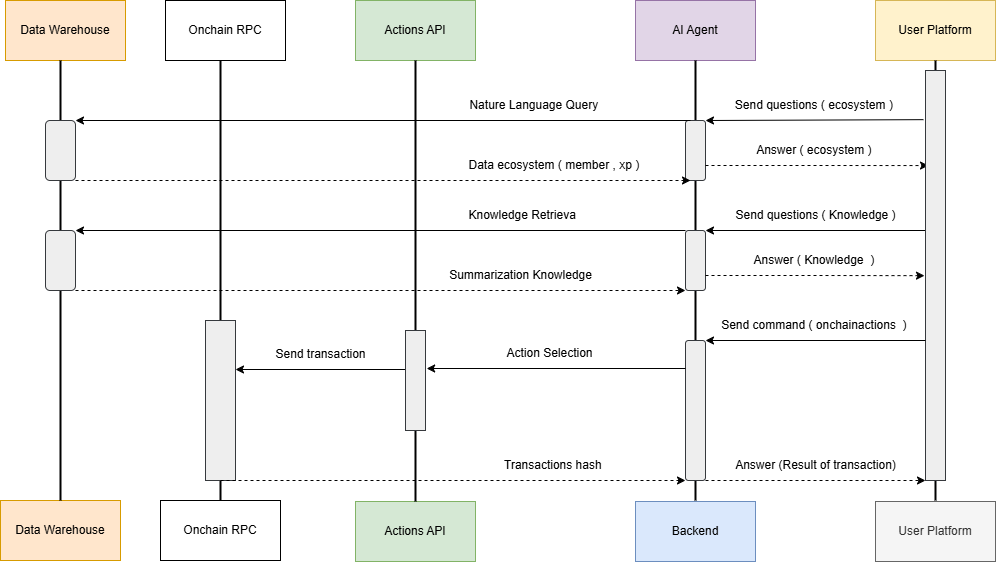

The diagram above was exported from draw.io. Its source (the exported page's mxGraphModel, read from the mxfile embedded in the PNG):
<mxGraphModel dx="4679" dy="827" grid="1" gridSize="10" guides="1" tooltips="1" connect="1" arrows="1" fold="1" page="1" pageScale="1" pageWidth="3300" pageHeight="4681" math="0" shadow="0">
  <root>
    <mxCell id="WIyWlLk6GJQsqaUBKTNV-0" />
    <mxCell id="WIyWlLk6GJQsqaUBKTNV-1" parent="WIyWlLk6GJQsqaUBKTNV-0" />
    <mxCell id="UfYg303tMxaaa7Vk1nTy-6" value="Data Warehouse" style="rounded=0;whiteSpace=wrap;html=1;fillColor=#ffe6cc;strokeColor=#d79b00;" parent="WIyWlLk6GJQsqaUBKTNV-1" vertex="1">
      <mxGeometry x="-350" y="80" width="120" height="60" as="geometry" />
    </mxCell>
    <mxCell id="UfYg303tMxaaa7Vk1nTy-11" value="Data Warehouse" style="rounded=0;whiteSpace=wrap;html=1;fillColor=#ffe6cc;strokeColor=#d79b00;" parent="WIyWlLk6GJQsqaUBKTNV-1" vertex="1">
      <mxGeometry x="-355" y="580" width="120" height="60" as="geometry" />
    </mxCell>
    <mxCell id="UfYg303tMxaaa7Vk1nTy-17" value="AI Agent" style="rounded=0;whiteSpace=wrap;html=1;fillColor=#e1d5e7;strokeColor=#9673a6;" parent="WIyWlLk6GJQsqaUBKTNV-1" vertex="1">
      <mxGeometry x="280" y="80" width="120" height="60" as="geometry" />
    </mxCell>
    <mxCell id="UfYg303tMxaaa7Vk1nTy-34" value="User Platform" style="rounded=0;whiteSpace=wrap;html=1;fillColor=#fff2cc;strokeColor=#d6b656;" parent="WIyWlLk6GJQsqaUBKTNV-1" vertex="1">
      <mxGeometry x="520" y="80" width="120" height="60" as="geometry" />
    </mxCell>
    <mxCell id="UfYg303tMxaaa7Vk1nTy-35" value="User Platform" style="rounded=0;whiteSpace=wrap;html=1;fillColor=#f5f5f5;strokeColor=#666666;fontColor=#333333;" parent="WIyWlLk6GJQsqaUBKTNV-1" vertex="1">
      <mxGeometry x="520" y="581" width="120" height="60" as="geometry" />
    </mxCell>
    <mxCell id="UfYg303tMxaaa7Vk1nTy-53" value="" style="line;strokeWidth=2;direction=south;html=1;" parent="WIyWlLk6GJQsqaUBKTNV-1" vertex="1">
      <mxGeometry x="335" y="140" width="10" height="440" as="geometry" />
    </mxCell>
    <mxCell id="UfYg303tMxaaa7Vk1nTy-54" value="" style="line;strokeWidth=2;direction=south;html=1;" parent="WIyWlLk6GJQsqaUBKTNV-1" vertex="1">
      <mxGeometry x="-300" y="140" width="10" height="440" as="geometry" />
    </mxCell>
    <mxCell id="UfYg303tMxaaa7Vk1nTy-55" value="" style="line;strokeWidth=2;direction=south;html=1;" parent="WIyWlLk6GJQsqaUBKTNV-1" vertex="1">
      <mxGeometry x="575" y="140" width="10" height="440" as="geometry" />
    </mxCell>
    <mxCell id="UfYg303tMxaaa7Vk1nTy-57" value="" style="rounded=1;whiteSpace=wrap;html=1;fillColor=#eeeeee;strokeColor=#36393d;" parent="WIyWlLk6GJQsqaUBKTNV-1" vertex="1">
      <mxGeometry x="330" y="200" width="20" height="60" as="geometry" />
    </mxCell>
    <mxCell id="UfYg303tMxaaa7Vk1nTy-69" value="Onchain RPC" style="rounded=0;whiteSpace=wrap;html=1;" parent="WIyWlLk6GJQsqaUBKTNV-1" vertex="1">
      <mxGeometry x="-190" y="80" width="120" height="60" as="geometry" />
    </mxCell>
    <mxCell id="UfYg303tMxaaa7Vk1nTy-70" value="" style="line;strokeWidth=2;direction=south;html=1;" parent="WIyWlLk6GJQsqaUBKTNV-1" vertex="1">
      <mxGeometry x="-140" y="140" width="10" height="440" as="geometry" />
    </mxCell>
    <mxCell id="UfYg303tMxaaa7Vk1nTy-71" value="Onchain RPC" style="rounded=0;whiteSpace=wrap;html=1;" parent="WIyWlLk6GJQsqaUBKTNV-1" vertex="1">
      <mxGeometry x="-195" y="580" width="120" height="60" as="geometry" />
    </mxCell>
    <mxCell id="UfYg303tMxaaa7Vk1nTy-73" value="" style="rounded=1;whiteSpace=wrap;html=1;fillColor=#eeeeee;strokeColor=#36393d;" parent="WIyWlLk6GJQsqaUBKTNV-1" vertex="1">
      <mxGeometry x="330" y="310" width="20" height="60" as="geometry" />
    </mxCell>
    <mxCell id="UfYg303tMxaaa7Vk1nTy-74" value="" style="rounded=1;whiteSpace=wrap;html=1;fillColor=#eeeeee;strokeColor=#36393d;" parent="WIyWlLk6GJQsqaUBKTNV-1" vertex="1">
      <mxGeometry x="330" y="420" width="20" height="140" as="geometry" />
    </mxCell>
    <mxCell id="UfYg303tMxaaa7Vk1nTy-87" value="" style="endArrow=classic;html=1;rounded=0;entryX=1;entryY=0;entryDx=0;entryDy=0;exitX=-0.1;exitY=0.054;exitDx=0;exitDy=0;exitPerimeter=0;" parent="WIyWlLk6GJQsqaUBKTNV-1" target="UfYg303tMxaaa7Vk1nTy-57" edge="1">
      <mxGeometry width="50" height="50" relative="1" as="geometry">
        <mxPoint x="568" y="199.15999999999997" as="sourcePoint" />
        <mxPoint x="260" y="350" as="targetPoint" />
      </mxGeometry>
    </mxCell>
    <mxCell id="UfYg303tMxaaa7Vk1nTy-89" style="edgeStyle=orthogonalEdgeStyle;rounded=0;orthogonalLoop=1;jettySize=auto;html=1;exitX=1;exitY=0.75;exitDx=0;exitDy=0;dashed=1;entryX=0.15;entryY=0.139;entryDx=0;entryDy=0;entryPerimeter=0;" parent="WIyWlLk6GJQsqaUBKTNV-1" source="UfYg303tMxaaa7Vk1nTy-57" edge="1">
      <mxGeometry relative="1" as="geometry">
        <mxPoint x="573" y="245.05999999999995" as="targetPoint" />
      </mxGeometry>
    </mxCell>
    <mxCell id="UfYg303tMxaaa7Vk1nTy-90" value="" style="endArrow=classic;html=1;rounded=0;entryX=1;entryY=0;entryDx=0;entryDy=0;" parent="WIyWlLk6GJQsqaUBKTNV-1" target="UfYg303tMxaaa7Vk1nTy-73" edge="1">
      <mxGeometry width="50" height="50" relative="1" as="geometry">
        <mxPoint x="570" y="310" as="sourcePoint" />
        <mxPoint x="360" y="310" as="targetPoint" />
      </mxGeometry>
    </mxCell>
    <mxCell id="UfYg303tMxaaa7Vk1nTy-92" style="edgeStyle=orthogonalEdgeStyle;rounded=0;orthogonalLoop=1;jettySize=auto;html=1;exitX=1;exitY=0.75;exitDx=0;exitDy=0;entryX=-0.05;entryY=0.287;entryDx=0;entryDy=0;entryPerimeter=0;dashed=1;" parent="WIyWlLk6GJQsqaUBKTNV-1" source="UfYg303tMxaaa7Vk1nTy-73" edge="1">
      <mxGeometry relative="1" as="geometry">
        <mxPoint x="569" y="355.15999999999997" as="targetPoint" />
      </mxGeometry>
    </mxCell>
    <mxCell id="UfYg303tMxaaa7Vk1nTy-115" value="" style="rounded=0;whiteSpace=wrap;html=1;fillColor=#eeeeee;strokeColor=#36393d;" parent="WIyWlLk6GJQsqaUBKTNV-1" vertex="1">
      <mxGeometry x="570" y="150" width="20" height="410" as="geometry" />
    </mxCell>
    <mxCell id="UfYg303tMxaaa7Vk1nTy-119" value="" style="rounded=1;whiteSpace=wrap;html=1;fillColor=#eeeeee;strokeColor=#36393d;" parent="WIyWlLk6GJQsqaUBKTNV-1" vertex="1">
      <mxGeometry x="-310" y="200" width="30" height="60" as="geometry" />
    </mxCell>
    <mxCell id="UfYg303tMxaaa7Vk1nTy-122" value="Send questions ( ecosystem )&amp;nbsp;" style="text;html=1;align=center;verticalAlign=middle;resizable=0;points=[];autosize=1;strokeColor=none;fillColor=none;" parent="WIyWlLk6GJQsqaUBKTNV-1" vertex="1">
      <mxGeometry x="370" y="170" width="180" height="30" as="geometry" />
    </mxCell>
    <mxCell id="UfYg303tMxaaa7Vk1nTy-125" value="Nature Language Query&amp;nbsp;" style="text;html=1;align=center;verticalAlign=middle;resizable=0;points=[];autosize=1;strokeColor=none;fillColor=none;" parent="WIyWlLk6GJQsqaUBKTNV-1" vertex="1">
      <mxGeometry x="100" y="170" width="160" height="30" as="geometry" />
    </mxCell>
    <mxCell id="UfYg303tMxaaa7Vk1nTy-126" value="Answer ( ecosystem )&amp;nbsp;" style="text;html=1;align=center;verticalAlign=middle;resizable=0;points=[];autosize=1;strokeColor=none;fillColor=none;" parent="WIyWlLk6GJQsqaUBKTNV-1" vertex="1">
      <mxGeometry x="390" y="215" width="140" height="30" as="geometry" />
    </mxCell>
    <mxCell id="UfYg303tMxaaa7Vk1nTy-129" value="Data ecosystem ( member , xp )&amp;nbsp;" style="text;html=1;align=center;verticalAlign=middle;resizable=0;points=[];autosize=1;strokeColor=none;fillColor=none;" parent="WIyWlLk6GJQsqaUBKTNV-1" vertex="1">
      <mxGeometry x="100" y="230" width="200" height="30" as="geometry" />
    </mxCell>
    <mxCell id="UfYg303tMxaaa7Vk1nTy-130" value="Send questions ( Knowledge )" style="text;html=1;align=center;verticalAlign=middle;resizable=0;points=[];autosize=1;strokeColor=none;fillColor=none;" parent="WIyWlLk6GJQsqaUBKTNV-1" vertex="1">
      <mxGeometry x="370" y="280" width="180" height="30" as="geometry" />
    </mxCell>
    <mxCell id="UfYg303tMxaaa7Vk1nTy-134" style="edgeStyle=orthogonalEdgeStyle;rounded=0;orthogonalLoop=1;jettySize=auto;html=1;exitX=1;exitY=1;exitDx=0;exitDy=0;entryX=0;entryY=1;entryDx=0;entryDy=0;dashed=1;" parent="WIyWlLk6GJQsqaUBKTNV-1" source="UfYg303tMxaaa7Vk1nTy-132" target="UfYg303tMxaaa7Vk1nTy-73" edge="1">
      <mxGeometry relative="1" as="geometry">
        <mxPoint x="310" y="380" as="targetPoint" />
        <Array as="points">
          <mxPoint x="120" y="370" />
          <mxPoint x="120" y="370" />
        </Array>
      </mxGeometry>
    </mxCell>
    <mxCell id="UfYg303tMxaaa7Vk1nTy-132" value="" style="rounded=1;whiteSpace=wrap;html=1;fillColor=#eeeeee;strokeColor=#36393d;" parent="WIyWlLk6GJQsqaUBKTNV-1" vertex="1">
      <mxGeometry x="-310" y="310" width="30" height="60" as="geometry" />
    </mxCell>
    <mxCell id="UfYg303tMxaaa7Vk1nTy-136" value="" style="endArrow=classic;html=1;rounded=0;exitX=0;exitY=0;exitDx=0;exitDy=0;entryX=1;entryY=0;entryDx=0;entryDy=0;" parent="WIyWlLk6GJQsqaUBKTNV-1" source="UfYg303tMxaaa7Vk1nTy-73" target="UfYg303tMxaaa7Vk1nTy-132" edge="1">
      <mxGeometry width="50" height="50" relative="1" as="geometry">
        <mxPoint x="250" y="300" as="sourcePoint" />
        <mxPoint x="300" y="250" as="targetPoint" />
      </mxGeometry>
    </mxCell>
    <mxCell id="UfYg303tMxaaa7Vk1nTy-137" value="&amp;nbsp;Knowledge Retrieva" style="text;html=1;align=center;verticalAlign=middle;resizable=0;points=[];autosize=1;strokeColor=none;fillColor=none;" parent="WIyWlLk6GJQsqaUBKTNV-1" vertex="1">
      <mxGeometry x="100" y="280" width="130" height="30" as="geometry" />
    </mxCell>
    <mxCell id="UfYg303tMxaaa7Vk1nTy-138" value="Summarization Knowledge" style="text;html=1;align=center;verticalAlign=middle;resizable=0;points=[];autosize=1;strokeColor=none;fillColor=none;" parent="WIyWlLk6GJQsqaUBKTNV-1" vertex="1">
      <mxGeometry x="80" y="340" width="170" height="30" as="geometry" />
    </mxCell>
    <mxCell id="UfYg303tMxaaa7Vk1nTy-139" value="Answer ( Knowledge &amp;nbsp;)&amp;nbsp;" style="text;html=1;align=center;verticalAlign=middle;resizable=0;points=[];autosize=1;strokeColor=none;fillColor=none;" parent="WIyWlLk6GJQsqaUBKTNV-1" vertex="1">
      <mxGeometry x="385" y="325" width="150" height="30" as="geometry" />
    </mxCell>
    <mxCell id="UfYg303tMxaaa7Vk1nTy-142" value="" style="endArrow=classic;html=1;rounded=0;entryX=1;entryY=0;entryDx=0;entryDy=0;" parent="WIyWlLk6GJQsqaUBKTNV-1" target="UfYg303tMxaaa7Vk1nTy-74" edge="1">
      <mxGeometry width="50" height="50" relative="1" as="geometry">
        <mxPoint x="570" y="420" as="sourcePoint" />
        <mxPoint x="300" y="480" as="targetPoint" />
      </mxGeometry>
    </mxCell>
    <mxCell id="UfYg303tMxaaa7Vk1nTy-143" value="" style="endArrow=classic;html=1;rounded=0;exitX=0.25;exitY=0;exitDx=0;exitDy=0;entryX=1;entryY=0;entryDx=0;entryDy=0;" parent="WIyWlLk6GJQsqaUBKTNV-1" source="UfYg303tMxaaa7Vk1nTy-57" target="UfYg303tMxaaa7Vk1nTy-119" edge="1">
      <mxGeometry width="50" height="50" relative="1" as="geometry">
        <mxPoint x="-90" y="110" as="sourcePoint" />
        <mxPoint x="-40" y="60" as="targetPoint" />
      </mxGeometry>
    </mxCell>
    <mxCell id="UfYg303tMxaaa7Vk1nTy-144" value="" style="endArrow=classic;html=1;rounded=0;exitX=1;exitY=1;exitDx=0;exitDy=0;entryX=0.25;entryY=1;entryDx=0;entryDy=0;dashed=1;" parent="WIyWlLk6GJQsqaUBKTNV-1" source="UfYg303tMxaaa7Vk1nTy-119" target="UfYg303tMxaaa7Vk1nTy-57" edge="1">
      <mxGeometry width="50" height="50" relative="1" as="geometry">
        <mxPoint x="-90" y="110" as="sourcePoint" />
        <mxPoint x="-40" y="60" as="targetPoint" />
      </mxGeometry>
    </mxCell>
    <mxCell id="3vxgWms4slQK681_RtUK-2" value="" style="edgeStyle=orthogonalEdgeStyle;rounded=0;orthogonalLoop=1;jettySize=auto;html=1;" edge="1" parent="WIyWlLk6GJQsqaUBKTNV-1" source="UfYg303tMxaaa7Vk1nTy-149" target="UfYg303tMxaaa7Vk1nTy-151">
      <mxGeometry relative="1" as="geometry" />
    </mxCell>
    <mxCell id="UfYg303tMxaaa7Vk1nTy-149" value="Actions API" style="rounded=0;whiteSpace=wrap;html=1;fillColor=#d5e8d4;strokeColor=#82b366;" parent="WIyWlLk6GJQsqaUBKTNV-1" vertex="1">
      <mxGeometry y="80" width="120" height="60" as="geometry" />
    </mxCell>
    <mxCell id="UfYg303tMxaaa7Vk1nTy-150" value="Actions API" style="rounded=0;whiteSpace=wrap;html=1;fillColor=#d5e8d4;strokeColor=#82b366;" parent="WIyWlLk6GJQsqaUBKTNV-1" vertex="1">
      <mxGeometry y="581" width="120" height="60" as="geometry" />
    </mxCell>
    <mxCell id="UfYg303tMxaaa7Vk1nTy-151" value="" style="line;strokeWidth=2;direction=south;html=1;" parent="WIyWlLk6GJQsqaUBKTNV-1" vertex="1">
      <mxGeometry x="55" y="140" width="10" height="441" as="geometry" />
    </mxCell>
    <mxCell id="UfYg303tMxaaa7Vk1nTy-152" value="Send command ( onchainactions &amp;nbsp;)&amp;nbsp;" style="text;html=1;align=center;verticalAlign=middle;resizable=0;points=[];autosize=1;strokeColor=none;fillColor=none;" parent="WIyWlLk6GJQsqaUBKTNV-1" vertex="1">
      <mxGeometry x="355" y="390" width="210" height="30" as="geometry" />
    </mxCell>
    <mxCell id="UfYg303tMxaaa7Vk1nTy-158" value="" style="endArrow=classic;html=1;rounded=0;entryX=1.057;entryY=0.35;entryDx=0;entryDy=0;entryPerimeter=0;" parent="WIyWlLk6GJQsqaUBKTNV-1" edge="1">
      <mxGeometry width="50" height="50" relative="1" as="geometry">
        <mxPoint x="330" y="448" as="sourcePoint" />
        <mxPoint x="71.14000000000033" y="448" as="targetPoint" />
      </mxGeometry>
    </mxCell>
    <mxCell id="UfYg303tMxaaa7Vk1nTy-161" value="Action Selection" style="text;html=1;align=center;verticalAlign=middle;resizable=0;points=[];autosize=1;strokeColor=none;fillColor=none;" parent="WIyWlLk6GJQsqaUBKTNV-1" vertex="1">
      <mxGeometry x="139" y="418" width="110" height="30" as="geometry" />
    </mxCell>
    <mxCell id="UfYg303tMxaaa7Vk1nTy-164" value="" style="rounded=0;whiteSpace=wrap;html=1;fillColor=#eeeeee;strokeColor=#36393d;" parent="WIyWlLk6GJQsqaUBKTNV-1" vertex="1">
      <mxGeometry x="-150" y="400" width="30" height="160" as="geometry" />
    </mxCell>
    <mxCell id="UfYg303tMxaaa7Vk1nTy-169" value="" style="endArrow=classic;html=1;rounded=0;entryX=0;entryY=1;entryDx=0;entryDy=0;exitX=0.5;exitY=1;exitDx=0;exitDy=0;dashed=1;" parent="WIyWlLk6GJQsqaUBKTNV-1" target="UfYg303tMxaaa7Vk1nTy-74" edge="1" source="UfYg303tMxaaa7Vk1nTy-164">
      <mxGeometry width="50" height="50" relative="1" as="geometry">
        <mxPoint x="-130.00000000000023" y="960.2400000000001" as="sourcePoint" />
        <mxPoint x="314.28999999999974" y="959.9999999999999" as="targetPoint" />
      </mxGeometry>
    </mxCell>
    <mxCell id="UfYg303tMxaaa7Vk1nTy-173" value="" style="endArrow=classic;html=1;rounded=0;" parent="WIyWlLk6GJQsqaUBKTNV-1" edge="1">
      <mxGeometry width="50" height="50" relative="1" as="geometry">
        <mxPoint x="51" y="449" as="sourcePoint" />
        <mxPoint x="-120" y="449" as="targetPoint" />
      </mxGeometry>
    </mxCell>
    <mxCell id="UfYg303tMxaaa7Vk1nTy-174" value="Send transaction" style="text;html=1;align=center;verticalAlign=middle;resizable=0;points=[];autosize=1;strokeColor=none;fillColor=none;" parent="WIyWlLk6GJQsqaUBKTNV-1" vertex="1">
      <mxGeometry x="-90" y="419" width="110" height="30" as="geometry" />
    </mxCell>
    <mxCell id="UfYg303tMxaaa7Vk1nTy-177" value="Transactions hash&amp;nbsp;" style="text;html=1;align=center;verticalAlign=middle;resizable=0;points=[];autosize=1;strokeColor=none;fillColor=none;" parent="WIyWlLk6GJQsqaUBKTNV-1" vertex="1">
      <mxGeometry x="139" y="530" width="120" height="30" as="geometry" />
    </mxCell>
    <mxCell id="UfYg303tMxaaa7Vk1nTy-180" value="" style="rounded=0;whiteSpace=wrap;html=1;fillColor=#eeeeee;strokeColor=#36393d;" parent="WIyWlLk6GJQsqaUBKTNV-1" vertex="1">
      <mxGeometry x="50" y="410" width="20" height="100" as="geometry" />
    </mxCell>
    <mxCell id="UfYg303tMxaaa7Vk1nTy-18" value="Backend" style="rounded=0;whiteSpace=wrap;html=1;fillColor=#dae8fc;strokeColor=#6c8ebf;" parent="WIyWlLk6GJQsqaUBKTNV-1" vertex="1">
      <mxGeometry x="280" y="581" width="120" height="60" as="geometry" />
    </mxCell>
    <mxCell id="3vxgWms4slQK681_RtUK-6" value="" style="endArrow=classic;html=1;rounded=0;exitX=0.5;exitY=1;exitDx=0;exitDy=0;dashed=1;entryX=0;entryY=1;entryDx=0;entryDy=0;" edge="1" parent="WIyWlLk6GJQsqaUBKTNV-1" target="UfYg303tMxaaa7Vk1nTy-115">
      <mxGeometry width="50" height="50" relative="1" as="geometry">
        <mxPoint x="350" y="560" as="sourcePoint" />
        <mxPoint x="550" y="560" as="targetPoint" />
      </mxGeometry>
    </mxCell>
    <mxCell id="3vxgWms4slQK681_RtUK-7" value="Answer (Result of transaction)" style="text;html=1;align=center;verticalAlign=middle;resizable=0;points=[];autosize=1;strokeColor=none;fillColor=none;" vertex="1" parent="WIyWlLk6GJQsqaUBKTNV-1">
      <mxGeometry x="370" y="530" width="180" height="30" as="geometry" />
    </mxCell>
  </root>
</mxGraphModel>